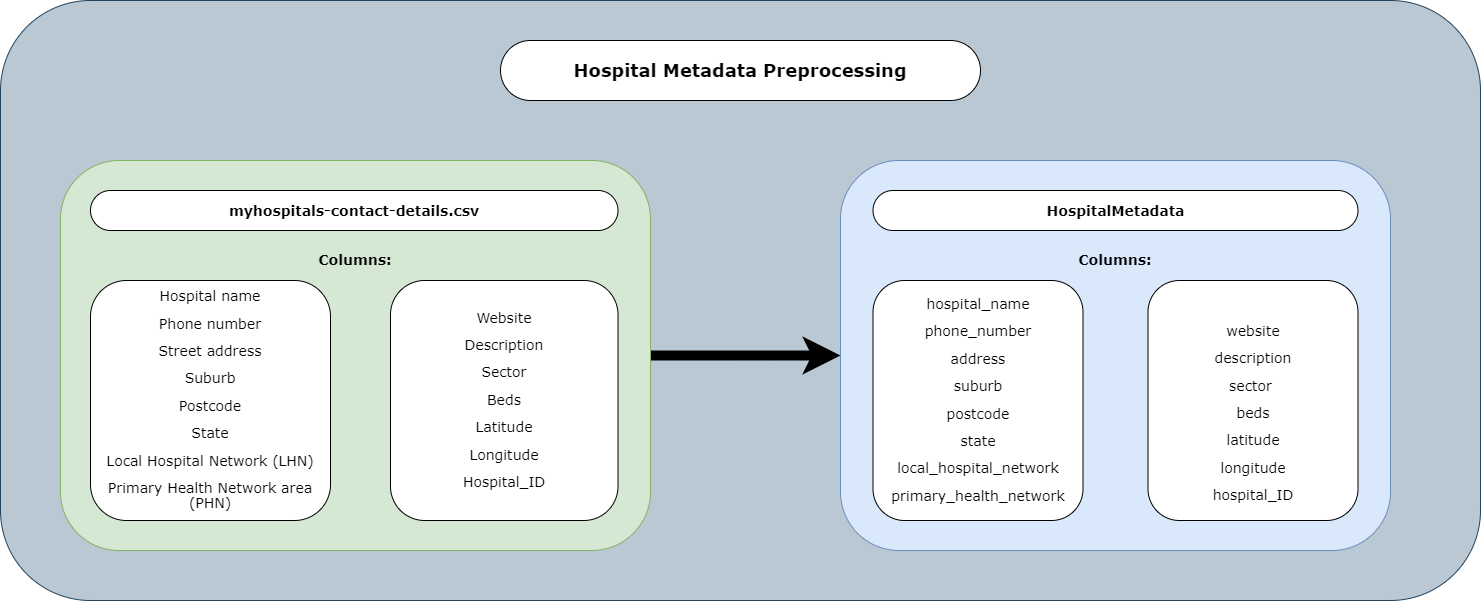

The diagram above was exported from draw.io. Its source (the exported page's mxGraphModel, read from the mxfile embedded in the PNG):
<mxGraphModel dx="3804" dy="1196" grid="1" gridSize="10" guides="1" tooltips="1" connect="1" arrows="1" fold="1" page="1" pageScale="1" pageWidth="850" pageHeight="1400" math="0" shadow="0">
  <root>
    <mxCell id="0" />
    <mxCell id="1" parent="0" />
    <mxCell id="5Mt048wRngI5MFpkax-5-1" value="" style="rounded=1;whiteSpace=wrap;html=1;labelBackgroundColor=none;fontFamily=Verdana;fillColor=#bac8d3;strokeColor=#23445d;" vertex="1" parent="1">
      <mxGeometry x="-560" y="200" width="1480" height="600" as="geometry" />
    </mxCell>
    <mxCell id="5Mt048wRngI5MFpkax-5-2" value="&lt;h3 style=&quot;font-size: 14px ; line-height: 19px&quot;&gt;&lt;br&gt;&lt;/h3&gt;" style="text;html=1;strokeColor=none;fillColor=none;align=center;verticalAlign=middle;whiteSpace=wrap;rounded=0;" vertex="1" parent="1">
      <mxGeometry x="-500" y="220" width="350" height="20" as="geometry" />
    </mxCell>
    <mxCell id="5Mt048wRngI5MFpkax-5-3" value="&lt;h3 style=&quot;font-size: 14px ; line-height: 19px&quot;&gt;&lt;br&gt;&lt;/h3&gt;" style="text;html=1;strokeColor=none;fillColor=none;align=center;verticalAlign=middle;whiteSpace=wrap;rounded=0;" vertex="1" parent="1">
      <mxGeometry x="-30" y="220" width="350" height="20" as="geometry" />
    </mxCell>
    <mxCell id="5Mt048wRngI5MFpkax-5-4" value="&lt;p class=&quot;MsoNormal&quot;&gt;&lt;br&gt;&lt;/p&gt;" style="rounded=1;whiteSpace=wrap;html=1;fillColor=#dae8fc;strokeColor=#6c8ebf;align=center;verticalAlign=middle;" vertex="1" parent="1">
      <mxGeometry x="280" y="360" width="550" height="390" as="geometry" />
    </mxCell>
    <mxCell id="5Mt048wRngI5MFpkax-5-5" value="&lt;h3 style=&quot;font-family: &amp;#34;helvetica&amp;#34; ; font-size: 14px ; line-height: 19px&quot;&gt;&lt;font face=&quot;Verdana&quot;&gt;HospitalMetadata&lt;/font&gt;&lt;/h3&gt;" style="rounded=1;whiteSpace=wrap;html=1;labelBackgroundColor=none;fontFamily=Verdana;fontColor=#000000;arcSize=50;" vertex="1" parent="1">
      <mxGeometry x="312.5" y="390" width="485" height="40" as="geometry" />
    </mxCell>
    <mxCell id="5Mt048wRngI5MFpkax-5-6" value="&lt;p class=&quot;MsoNormal&quot; style=&quot;font-family: &amp;#34;helvetica&amp;#34;&quot;&gt;&lt;span style=&quot;font-size: 10.5pt ; line-height: 14.98px ; font-family: &amp;#34;verdana&amp;#34; , sans-serif&quot;&gt;hospital_name&lt;/span&gt;&lt;/p&gt;&lt;p class=&quot;MsoNormal&quot; style=&quot;font-family: &amp;#34;helvetica&amp;#34;&quot;&gt;&lt;span style=&quot;font-size: 10.5pt ; line-height: 14.98px ; font-family: &amp;#34;verdana&amp;#34; , sans-serif&quot;&gt;phone_number&lt;/span&gt;&lt;/p&gt;&lt;p class=&quot;MsoNormal&quot; style=&quot;font-family: &amp;#34;helvetica&amp;#34;&quot;&gt;&lt;span style=&quot;font-size: 10.5pt ; line-height: 14.98px ; font-family: &amp;#34;verdana&amp;#34; , sans-serif&quot;&gt;address&lt;/span&gt;&lt;/p&gt;&lt;p class=&quot;MsoNormal&quot; style=&quot;font-family: &amp;#34;helvetica&amp;#34;&quot;&gt;&lt;span style=&quot;font-size: 10.5pt ; line-height: 14.98px ; font-family: &amp;#34;verdana&amp;#34; , sans-serif&quot;&gt;suburb&lt;/span&gt;&lt;/p&gt;&lt;p class=&quot;MsoNormal&quot; style=&quot;font-family: &amp;#34;helvetica&amp;#34;&quot;&gt;&lt;span style=&quot;font-size: 10.5pt ; line-height: 14.98px ; font-family: &amp;#34;verdana&amp;#34; , sans-serif&quot;&gt;postcode&lt;/span&gt;&lt;/p&gt;&lt;p class=&quot;MsoNormal&quot; style=&quot;font-family: &amp;#34;helvetica&amp;#34;&quot;&gt;&lt;span style=&quot;font-size: 10.5pt ; line-height: 14.98px ; font-family: &amp;#34;verdana&amp;#34; , sans-serif&quot;&gt;state&lt;/span&gt;&lt;/p&gt;&lt;p class=&quot;MsoNormal&quot; style=&quot;font-family: &amp;#34;helvetica&amp;#34;&quot;&gt;&lt;span style=&quot;font-size: 10.5pt ; line-height: 14.98px ; font-family: &amp;#34;verdana&amp;#34; , sans-serif&quot;&gt;local_hospital_network&lt;/span&gt;&lt;/p&gt;&lt;p class=&quot;MsoNormal&quot; style=&quot;font-family: &amp;#34;helvetica&amp;#34;&quot;&gt;&lt;span style=&quot;font-size: 10.5pt ; line-height: 14.98px ; font-family: &amp;#34;verdana&amp;#34; , sans-serif&quot;&gt;primary_health_network&lt;br&gt;&lt;/span&gt;&lt;/p&gt;" style="rounded=1;whiteSpace=wrap;html=1;labelBackgroundColor=none;fontFamily=Verdana;fontColor=#000000;" vertex="1" parent="1">
      <mxGeometry x="312.5" y="480" width="210" height="240" as="geometry" />
    </mxCell>
    <mxCell id="5Mt048wRngI5MFpkax-5-7" value="&lt;p class=&quot;MsoNormal&quot; style=&quot;font-family: &amp;#34;helvetica&amp;#34;&quot;&gt;&lt;br&gt;&lt;/p&gt;&lt;p class=&quot;MsoNormal&quot; style=&quot;font-family: &amp;#34;helvetica&amp;#34;&quot;&gt;&lt;span style=&quot;font-size: 10.5pt ; line-height: 14.98px ; font-family: &amp;#34;verdana&amp;#34; , sans-serif&quot;&gt;website&lt;/span&gt;&lt;/p&gt;&lt;p class=&quot;MsoNormal&quot; style=&quot;font-family: &amp;#34;helvetica&amp;#34;&quot;&gt;&lt;span style=&quot;font-size: 10.5pt ; line-height: 14.98px ; font-family: &amp;#34;verdana&amp;#34; , sans-serif&quot;&gt;description&lt;/span&gt;&lt;/p&gt;&lt;p class=&quot;MsoNormal&quot; style=&quot;font-family: &amp;#34;helvetica&amp;#34;&quot;&gt;&lt;span style=&quot;font-size: 10.5pt ; line-height: 14.98px ; font-family: &amp;#34;verdana&amp;#34; , sans-serif&quot;&gt;sector&amp;nbsp;&lt;/span&gt;&lt;/p&gt;&lt;p class=&quot;MsoNormal&quot; style=&quot;font-family: &amp;#34;helvetica&amp;#34;&quot;&gt;&lt;span style=&quot;font-size: 10.5pt ; line-height: 14.98px ; font-family: &amp;#34;verdana&amp;#34; , sans-serif&quot;&gt;beds&lt;/span&gt;&lt;/p&gt;&lt;p class=&quot;MsoNormal&quot; style=&quot;font-family: &amp;#34;helvetica&amp;#34;&quot;&gt;&lt;span style=&quot;font-size: 10.5pt ; line-height: 14.98px ; font-family: &amp;#34;verdana&amp;#34; , sans-serif&quot;&gt;latitude&lt;/span&gt;&lt;/p&gt;&lt;p class=&quot;MsoNormal&quot; style=&quot;font-family: &amp;#34;helvetica&amp;#34;&quot;&gt;&lt;span style=&quot;font-size: 10.5pt ; line-height: 14.98px ; font-family: &amp;#34;verdana&amp;#34; , sans-serif&quot;&gt;longitude&lt;/span&gt;&lt;/p&gt;&lt;p class=&quot;MsoNormal&quot; style=&quot;font-family: &amp;#34;helvetica&amp;#34;&quot;&gt;&lt;span style=&quot;font-size: 10.5pt ; line-height: 14.98px ; font-family: &amp;#34;verdana&amp;#34; , sans-serif&quot;&gt;hospital_ID&lt;/span&gt;&lt;/p&gt;" style="rounded=1;whiteSpace=wrap;html=1;labelBackgroundColor=none;fontFamily=Verdana;fontColor=#000000;" vertex="1" parent="1">
      <mxGeometry x="587.5" y="480" width="210" height="240" as="geometry" />
    </mxCell>
    <mxCell id="5Mt048wRngI5MFpkax-5-8" value="&#10;&#10;&lt;b style=&quot;color: rgb(0, 0, 0); font-family: helvetica; font-size: 14px; font-style: normal; letter-spacing: normal; text-align: center; text-indent: 0px; text-transform: none; word-spacing: 0px;&quot;&gt;&lt;font face=&quot;Verdana&quot;&gt;Columns:&lt;/font&gt;&lt;/b&gt;&#10;&#10;" style="text;html=1;strokeColor=none;fillColor=none;align=center;verticalAlign=middle;whiteSpace=wrap;rounded=0;labelBackgroundColor=none;fontFamily=Verdana;fontColor=#000000;" vertex="1" parent="1">
      <mxGeometry x="535" y="450" width="40" height="20" as="geometry" />
    </mxCell>
    <mxCell id="5Mt048wRngI5MFpkax-5-9" style="edgeStyle=orthogonalEdgeStyle;rounded=0;orthogonalLoop=1;jettySize=auto;html=1;entryX=0;entryY=0.5;entryDx=0;entryDy=0;fontFamily=Verdana;fontColor=#000000;strokeWidth=10;" edge="1" parent="1" source="5Mt048wRngI5MFpkax-5-10" target="5Mt048wRngI5MFpkax-5-4">
      <mxGeometry relative="1" as="geometry" />
    </mxCell>
    <mxCell id="5Mt048wRngI5MFpkax-5-10" value="&lt;p class=&quot;MsoNormal&quot;&gt;&lt;br&gt;&lt;/p&gt;" style="rounded=1;whiteSpace=wrap;html=1;fillColor=#d5e8d4;strokeColor=#82b366;align=center;verticalAlign=middle;" vertex="1" parent="1">
      <mxGeometry x="-500" y="360" width="590" height="390" as="geometry" />
    </mxCell>
    <mxCell id="5Mt048wRngI5MFpkax-5-11" value="&lt;h3 style=&quot;font-family: &amp;#34;helvetica&amp;#34; ; font-size: 14px ; line-height: 19px&quot;&gt;&lt;font face=&quot;Verdana&quot;&gt;myhospitals-contact-details.csv&lt;/font&gt;&lt;/h3&gt;" style="rounded=1;whiteSpace=wrap;html=1;labelBackgroundColor=none;fontFamily=Verdana;fontColor=#000000;arcSize=50;" vertex="1" parent="1">
      <mxGeometry x="-470" y="390" width="527.5" height="40" as="geometry" />
    </mxCell>
    <mxCell id="5Mt048wRngI5MFpkax-5-12" value="&lt;p class=&quot;MsoNormal&quot; style=&quot;font-family: &amp;#34;helvetica&amp;#34;&quot;&gt;&lt;span style=&quot;font-size: 10.5pt ; line-height: 14.98px ; font-family: &amp;#34;verdana&amp;#34; , sans-serif&quot;&gt;Hospital name&lt;/span&gt;&lt;/p&gt;&lt;p class=&quot;MsoNormal&quot; style=&quot;font-family: &amp;#34;helvetica&amp;#34;&quot;&gt;&lt;span style=&quot;font-size: 10.5pt ; line-height: 14.98px ; font-family: &amp;#34;verdana&amp;#34; , sans-serif&quot;&gt;Phone number&lt;/span&gt;&lt;/p&gt;&lt;p class=&quot;MsoNormal&quot; style=&quot;font-family: &amp;#34;helvetica&amp;#34;&quot;&gt;&lt;span style=&quot;font-size: 10.5pt ; line-height: 14.98px ; font-family: &amp;#34;verdana&amp;#34; , sans-serif&quot;&gt;Street address&lt;/span&gt;&lt;/p&gt;&lt;p class=&quot;MsoNormal&quot; style=&quot;font-family: &amp;#34;helvetica&amp;#34;&quot;&gt;&lt;span style=&quot;font-size: 10.5pt ; line-height: 14.98px ; font-family: &amp;#34;verdana&amp;#34; , sans-serif&quot;&gt;Suburb&lt;/span&gt;&lt;/p&gt;&lt;p class=&quot;MsoNormal&quot; style=&quot;font-family: &amp;#34;helvetica&amp;#34;&quot;&gt;&lt;span style=&quot;font-size: 10.5pt ; line-height: 14.98px ; font-family: &amp;#34;verdana&amp;#34; , sans-serif&quot;&gt;Postcode&lt;/span&gt;&lt;/p&gt;&lt;p class=&quot;MsoNormal&quot; style=&quot;font-family: &amp;#34;helvetica&amp;#34;&quot;&gt;&lt;span style=&quot;font-size: 10.5pt ; line-height: 14.98px ; font-family: &amp;#34;verdana&amp;#34; , sans-serif&quot;&gt;State&lt;/span&gt;&lt;/p&gt;&lt;p class=&quot;MsoNormal&quot; style=&quot;font-family: &amp;#34;helvetica&amp;#34;&quot;&gt;&lt;span style=&quot;font-size: 10.5pt ; line-height: 14.98px ; font-family: &amp;#34;verdana&amp;#34; , sans-serif&quot;&gt;Local Hospital Network (LHN)&lt;/span&gt;&lt;/p&gt;&lt;p class=&quot;MsoNormal&quot; style=&quot;font-family: &amp;#34;helvetica&amp;#34;&quot;&gt;&lt;span style=&quot;font-size: 10.5pt ; line-height: 14.98px ; font-family: &amp;#34;verdana&amp;#34; , sans-serif&quot;&gt;Primary Health Network area (PHN)&lt;/span&gt;&lt;/p&gt;" style="rounded=1;whiteSpace=wrap;html=1;labelBackgroundColor=none;fontFamily=Verdana;fontColor=#000000;" vertex="1" parent="1">
      <mxGeometry x="-470" y="480" width="240" height="240" as="geometry" />
    </mxCell>
    <mxCell id="5Mt048wRngI5MFpkax-5-13" value="&lt;p class=&quot;MsoNormal&quot; style=&quot;font-family: &amp;#34;helvetica&amp;#34;&quot;&gt;&lt;span style=&quot;font-size: 10.5pt ; line-height: 14.98px ; font-family: &amp;#34;verdana&amp;#34; , sans-serif&quot;&gt;Website&lt;/span&gt;&lt;/p&gt;&lt;p class=&quot;MsoNormal&quot; style=&quot;font-family: &amp;#34;helvetica&amp;#34;&quot;&gt;&lt;span style=&quot;font-size: 10.5pt ; line-height: 14.98px ; font-family: &amp;#34;verdana&amp;#34; , sans-serif&quot;&gt;Description&lt;/span&gt;&lt;/p&gt;&lt;p class=&quot;MsoNormal&quot; style=&quot;font-family: &amp;#34;helvetica&amp;#34;&quot;&gt;&lt;span style=&quot;font-size: 10.5pt ; line-height: 14.98px ; font-family: &amp;#34;verdana&amp;#34; , sans-serif&quot;&gt;Sector&lt;/span&gt;&lt;/p&gt;&lt;p class=&quot;MsoNormal&quot; style=&quot;font-family: &amp;#34;helvetica&amp;#34;&quot;&gt;&lt;span style=&quot;font-size: 10.5pt ; line-height: 14.98px ; font-family: &amp;#34;verdana&amp;#34; , sans-serif&quot;&gt;Beds&lt;/span&gt;&lt;/p&gt;&lt;p class=&quot;MsoNormal&quot; style=&quot;font-family: &amp;#34;helvetica&amp;#34;&quot;&gt;&lt;span style=&quot;font-size: 10.5pt ; line-height: 14.98px ; font-family: &amp;#34;verdana&amp;#34; , sans-serif&quot;&gt;Latitude&lt;/span&gt;&lt;/p&gt;&lt;p class=&quot;MsoNormal&quot; style=&quot;font-family: &amp;#34;helvetica&amp;#34;&quot;&gt;&lt;span style=&quot;font-size: 10.5pt ; line-height: 14.98px ; font-family: &amp;#34;verdana&amp;#34; , sans-serif&quot;&gt;Longitude&lt;/span&gt;&lt;/p&gt;&lt;p class=&quot;MsoNormal&quot; style=&quot;font-family: &amp;#34;helvetica&amp;#34;&quot;&gt;&lt;span style=&quot;font-size: 10.5pt ; line-height: 14.98px ; font-family: &amp;#34;verdana&amp;#34; , sans-serif&quot;&gt;Hospital_ID&lt;/span&gt;&lt;/p&gt;" style="rounded=1;whiteSpace=wrap;html=1;labelBackgroundColor=none;fontFamily=Verdana;fontColor=#000000;" vertex="1" parent="1">
      <mxGeometry x="-170" y="480" width="227.5" height="240" as="geometry" />
    </mxCell>
    <mxCell id="5Mt048wRngI5MFpkax-5-14" value="&#10;&#10;&lt;b style=&quot;color: rgb(0, 0, 0); font-family: helvetica; font-size: 14px; font-style: normal; letter-spacing: normal; text-align: center; text-indent: 0px; text-transform: none; word-spacing: 0px;&quot;&gt;&lt;font face=&quot;Verdana&quot;&gt;Columns:&lt;/font&gt;&lt;/b&gt;&#10;&#10;" style="text;html=1;strokeColor=none;fillColor=none;align=center;verticalAlign=middle;whiteSpace=wrap;rounded=0;labelBackgroundColor=none;fontFamily=Verdana;fontColor=#000000;" vertex="1" parent="1">
      <mxGeometry x="-225" y="450" width="40" height="20" as="geometry" />
    </mxCell>
    <mxCell id="5Mt048wRngI5MFpkax-5-19" value="&lt;h2&gt;Hospital Metadata Preprocessing&lt;/h2&gt;" style="rounded=1;whiteSpace=wrap;html=1;labelBackgroundColor=none;fontFamily=Verdana;fontColor=#000000;arcSize=50;" vertex="1" parent="1">
      <mxGeometry x="-60" y="240" width="480" height="60" as="geometry" />
    </mxCell>
  </root>
</mxGraphModel>